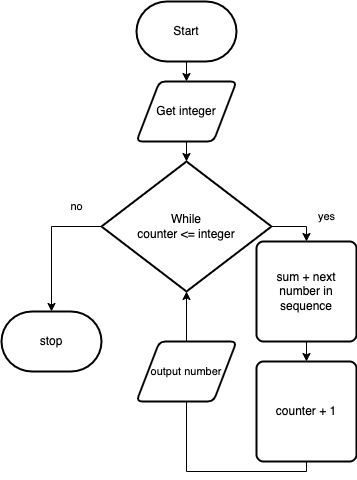

The diagram above was exported from draw.io. Its source (the exported page's mxGraphModel, read from the mxfile embedded in the PNG):
<mxGraphModel dx="1086" dy="751" grid="1" gridSize="10" guides="1" tooltips="1" connect="1" arrows="1" fold="1" page="1" pageScale="1" pageWidth="850" pageHeight="1100" math="0" shadow="0">
  <root>
    <mxCell id="0" />
    <mxCell id="1" parent="0" />
    <mxCell id="4" style="edgeStyle=none;html=1;" parent="1" source="5" target="7" edge="1">
      <mxGeometry relative="1" as="geometry" />
    </mxCell>
    <mxCell id="5" value="Start" style="strokeWidth=2;html=1;shape=mxgraph.flowchart.terminator;whiteSpace=wrap;" parent="1" vertex="1">
      <mxGeometry x="330" y="210" width="100" height="60" as="geometry" />
    </mxCell>
    <mxCell id="6" style="edgeStyle=none;html=1;exitX=0.5;exitY=1;exitDx=0;exitDy=0;entryX=0.5;entryY=0;entryDx=0;entryDy=0;entryPerimeter=0;" parent="1" source="7" target="11" edge="1">
      <mxGeometry relative="1" as="geometry" />
    </mxCell>
    <mxCell id="7" value="Get integer" style="shape=parallelogram;html=1;strokeWidth=2;perimeter=parallelogramPerimeter;whiteSpace=wrap;rounded=1;arcSize=12;size=0.23;" parent="1" vertex="1">
      <mxGeometry x="330" y="290" width="100" height="60" as="geometry" />
    </mxCell>
    <mxCell id="8" style="edgeStyle=none;html=1;entryX=0.5;entryY=0;entryDx=0;entryDy=0;entryPerimeter=0;" parent="1" target="11" edge="1">
      <mxGeometry relative="1" as="geometry">
        <mxPoint x="380" y="410" as="sourcePoint" />
      </mxGeometry>
    </mxCell>
    <mxCell id="9" style="edgeStyle=orthogonalEdgeStyle;html=1;exitX=1;exitY=0.5;exitDx=0;exitDy=0;exitPerimeter=0;entryX=0.5;entryY=0;entryDx=0;entryDy=0;rounded=0;" parent="1" source="11" target="13" edge="1">
      <mxGeometry relative="1" as="geometry" />
    </mxCell>
    <mxCell id="10" style="edgeStyle=orthogonalEdgeStyle;html=1;exitX=0;exitY=0.5;exitDx=0;exitDy=0;exitPerimeter=0;entryX=0.5;entryY=0;entryDx=0;entryDy=0;entryPerimeter=0;rounded=0;" parent="1" source="11" target="18" edge="1">
      <mxGeometry relative="1" as="geometry" />
    </mxCell>
    <mxCell id="11" value="While&lt;br&gt;counter &amp;lt;= integer" style="strokeWidth=2;html=1;shape=mxgraph.flowchart.decision;whiteSpace=wrap;" parent="1" vertex="1">
      <mxGeometry x="295" y="370" width="170" height="130" as="geometry" />
    </mxCell>
    <mxCell id="12" style="edgeStyle=orthogonalEdgeStyle;shape=connector;rounded=0;html=1;exitX=0.5;exitY=1;exitDx=0;exitDy=0;entryX=0.5;entryY=0;entryDx=0;entryDy=0;labelBackgroundColor=default;strokeColor=default;fontFamily=Helvetica;fontSize=11;fontColor=default;endArrow=classic;" parent="1" source="13" target="15" edge="1">
      <mxGeometry relative="1" as="geometry" />
    </mxCell>
    <mxCell id="13" value="sum + next number in sequence" style="rounded=1;whiteSpace=wrap;html=1;absoluteArcSize=1;arcSize=14;strokeWidth=2;" parent="1" vertex="1">
      <mxGeometry x="450" y="450" width="100" height="100" as="geometry" />
    </mxCell>
    <mxCell id="14" style="edgeStyle=orthogonalEdgeStyle;shape=connector;rounded=0;html=1;exitX=0.5;exitY=1;exitDx=0;exitDy=0;entryX=0.5;entryY=1;entryDx=0;entryDy=0;entryPerimeter=0;labelBackgroundColor=default;strokeColor=default;fontFamily=Helvetica;fontSize=11;fontColor=default;endArrow=classic;" parent="1" source="15" target="11" edge="1">
      <mxGeometry relative="1" as="geometry" />
    </mxCell>
    <mxCell id="15" value="counter + 1" style="rounded=1;whiteSpace=wrap;html=1;absoluteArcSize=1;arcSize=14;strokeWidth=2;" parent="1" vertex="1">
      <mxGeometry x="450" y="570" width="100" height="100" as="geometry" />
    </mxCell>
    <mxCell id="16" value="yes" style="text;html=1;align=center;verticalAlign=middle;resizable=0;points=[];autosize=1;strokeColor=none;fillColor=none;fontSize=11;fontFamily=Helvetica;fontColor=default;" parent="1" vertex="1">
      <mxGeometry x="500" y="410" width="40" height="30" as="geometry" />
    </mxCell>
    <mxCell id="17" value="output number" style="shape=parallelogram;html=1;strokeWidth=2;perimeter=parallelogramPerimeter;whiteSpace=wrap;rounded=1;arcSize=12;size=0.23;fontFamily=Helvetica;fontSize=11;fontColor=default;" parent="1" vertex="1">
      <mxGeometry x="330" y="550" width="100" height="60" as="geometry" />
    </mxCell>
    <mxCell id="18" value="stop" style="strokeWidth=2;html=1;shape=mxgraph.flowchart.terminator;whiteSpace=wrap;" parent="1" vertex="1">
      <mxGeometry x="195" y="520" width="100" height="60" as="geometry" />
    </mxCell>
    <mxCell id="19" value="no" style="text;html=1;align=center;verticalAlign=middle;resizable=0;points=[];autosize=1;strokeColor=none;fillColor=none;fontSize=11;fontFamily=Helvetica;fontColor=default;" parent="1" vertex="1">
      <mxGeometry x="250" y="400" width="40" height="30" as="geometry" />
    </mxCell>
  </root>
</mxGraphModel>